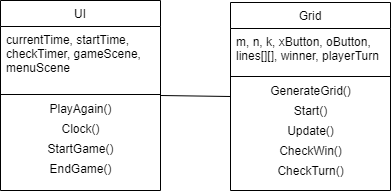

The diagram above was exported from draw.io. Its source (the exported page's mxGraphModel, read from the mxfile embedded in the PNG):
<mxGraphModel dx="695" dy="627" grid="1" gridSize="10" guides="1" tooltips="1" connect="1" arrows="1" fold="1" page="1" pageScale="1" pageWidth="827" pageHeight="1169" math="0" shadow="0">
  <root>
    <mxCell id="WIyWlLk6GJQsqaUBKTNV-0" />
    <mxCell id="WIyWlLk6GJQsqaUBKTNV-1" parent="WIyWlLk6GJQsqaUBKTNV-0" />
    <mxCell id="zkfFHV4jXpPFQw0GAbJ--6" value="UI" style="swimlane;fontStyle=0;align=center;verticalAlign=top;childLayout=stackLayout;horizontal=1;startSize=26;horizontalStack=0;resizeParent=1;resizeLast=0;collapsible=1;marginBottom=0;rounded=0;shadow=0;strokeWidth=1;" parent="WIyWlLk6GJQsqaUBKTNV-1" vertex="1">
      <mxGeometry x="40" y="40" width="160" height="190" as="geometry">
        <mxRectangle x="130" y="380" width="160" height="26" as="alternateBounds" />
      </mxGeometry>
    </mxCell>
    <mxCell id="zkfFHV4jXpPFQw0GAbJ--7" value="currentTime, startTime, &#10;checkTimer, gameScene, &#10;menuScene" style="text;align=left;verticalAlign=top;spacingLeft=4;spacingRight=4;overflow=hidden;rotatable=0;points=[[0,0.5],[1,0.5]];portConstraint=eastwest;" parent="zkfFHV4jXpPFQw0GAbJ--6" vertex="1">
      <mxGeometry y="26" width="160" height="64" as="geometry" />
    </mxCell>
    <mxCell id="zkfFHV4jXpPFQw0GAbJ--9" value="" style="line;html=1;strokeWidth=1;align=left;verticalAlign=middle;spacingTop=-1;spacingLeft=3;spacingRight=3;rotatable=0;labelPosition=right;points=[];portConstraint=eastwest;" parent="zkfFHV4jXpPFQw0GAbJ--6" vertex="1">
      <mxGeometry y="90" width="160" height="8" as="geometry" />
    </mxCell>
    <mxCell id="6HAhWYD4s0JG_Ah_fUI8-8" value="PlayAgain()" style="text;html=1;align=center;verticalAlign=middle;resizable=0;points=[];autosize=1;" parent="zkfFHV4jXpPFQw0GAbJ--6" vertex="1">
      <mxGeometry y="98" width="160" height="20" as="geometry" />
    </mxCell>
    <mxCell id="6HAhWYD4s0JG_Ah_fUI8-9" value="Clock()" style="text;html=1;align=center;verticalAlign=middle;resizable=0;points=[];autosize=1;" parent="zkfFHV4jXpPFQw0GAbJ--6" vertex="1">
      <mxGeometry y="118" width="160" height="20" as="geometry" />
    </mxCell>
    <mxCell id="EjHP1ctS8dqr8-NtXj15-1" value="StartGame()" style="text;html=1;align=center;verticalAlign=middle;resizable=0;points=[];autosize=1;" vertex="1" parent="zkfFHV4jXpPFQw0GAbJ--6">
      <mxGeometry y="138" width="160" height="20" as="geometry" />
    </mxCell>
    <mxCell id="EjHP1ctS8dqr8-NtXj15-2" value="EndGame()" style="text;html=1;align=center;verticalAlign=middle;resizable=0;points=[];autosize=1;" vertex="1" parent="zkfFHV4jXpPFQw0GAbJ--6">
      <mxGeometry y="158" width="160" height="20" as="geometry" />
    </mxCell>
    <mxCell id="zkfFHV4jXpPFQw0GAbJ--17" value="Grid" style="swimlane;fontStyle=0;align=center;verticalAlign=top;childLayout=stackLayout;horizontal=1;startSize=26;horizontalStack=0;resizeParent=1;resizeLast=0;collapsible=1;marginBottom=0;rounded=0;shadow=0;strokeWidth=1;" parent="WIyWlLk6GJQsqaUBKTNV-1" vertex="1">
      <mxGeometry x="270" y="42" width="160" height="188" as="geometry">
        <mxRectangle x="550" y="140" width="160" height="26" as="alternateBounds" />
      </mxGeometry>
    </mxCell>
    <mxCell id="zkfFHV4jXpPFQw0GAbJ--18" value="m, n, k, xButton, oButton, &#10;lines[][], winner, playerTurn" style="text;align=left;verticalAlign=top;spacingLeft=4;spacingRight=4;overflow=hidden;rotatable=0;points=[[0,0.5],[1,0.5]];portConstraint=eastwest;" parent="zkfFHV4jXpPFQw0GAbJ--17" vertex="1">
      <mxGeometry y="26" width="160" height="44" as="geometry" />
    </mxCell>
    <mxCell id="zkfFHV4jXpPFQw0GAbJ--23" value="" style="line;html=1;strokeWidth=1;align=left;verticalAlign=middle;spacingTop=-1;spacingLeft=3;spacingRight=3;rotatable=0;labelPosition=right;points=[];portConstraint=eastwest;" parent="zkfFHV4jXpPFQw0GAbJ--17" vertex="1">
      <mxGeometry y="70" width="160" height="8" as="geometry" />
    </mxCell>
    <mxCell id="6HAhWYD4s0JG_Ah_fUI8-4" value="GenerateGrid()" style="text;html=1;align=center;verticalAlign=middle;resizable=0;points=[];autosize=1;" parent="zkfFHV4jXpPFQw0GAbJ--17" vertex="1">
      <mxGeometry y="78" width="160" height="20" as="geometry" />
    </mxCell>
    <mxCell id="6HAhWYD4s0JG_Ah_fUI8-5" value="Start()" style="text;html=1;align=center;verticalAlign=middle;resizable=0;points=[];autosize=1;" parent="zkfFHV4jXpPFQw0GAbJ--17" vertex="1">
      <mxGeometry y="98" width="160" height="20" as="geometry" />
    </mxCell>
    <mxCell id="6HAhWYD4s0JG_Ah_fUI8-6" value="Update()" style="text;html=1;align=center;verticalAlign=middle;resizable=0;points=[];autosize=1;" parent="zkfFHV4jXpPFQw0GAbJ--17" vertex="1">
      <mxGeometry y="118" width="160" height="20" as="geometry" />
    </mxCell>
    <mxCell id="6HAhWYD4s0JG_Ah_fUI8-7" value="CheckWin()" style="text;html=1;align=center;verticalAlign=middle;resizable=0;points=[];autosize=1;" parent="zkfFHV4jXpPFQw0GAbJ--17" vertex="1">
      <mxGeometry y="138" width="160" height="20" as="geometry" />
    </mxCell>
    <mxCell id="EjHP1ctS8dqr8-NtXj15-0" value="CheckTurn()" style="text;html=1;align=center;verticalAlign=middle;resizable=0;points=[];autosize=1;" vertex="1" parent="zkfFHV4jXpPFQw0GAbJ--17">
      <mxGeometry y="158" width="160" height="20" as="geometry" />
    </mxCell>
    <mxCell id="6HAhWYD4s0JG_Ah_fUI8-0" value="" style="endArrow=none;html=1;entryX=0;entryY=0.5;entryDx=0;entryDy=0;exitX=1;exitY=0.5;exitDx=0;exitDy=0;" parent="WIyWlLk6GJQsqaUBKTNV-1" source="zkfFHV4jXpPFQw0GAbJ--6" target="zkfFHV4jXpPFQw0GAbJ--17" edge="1">
      <mxGeometry width="50" height="50" relative="1" as="geometry">
        <mxPoint x="260" y="283" as="sourcePoint" />
        <mxPoint x="310" y="233" as="targetPoint" />
      </mxGeometry>
    </mxCell>
  </root>
</mxGraphModel>